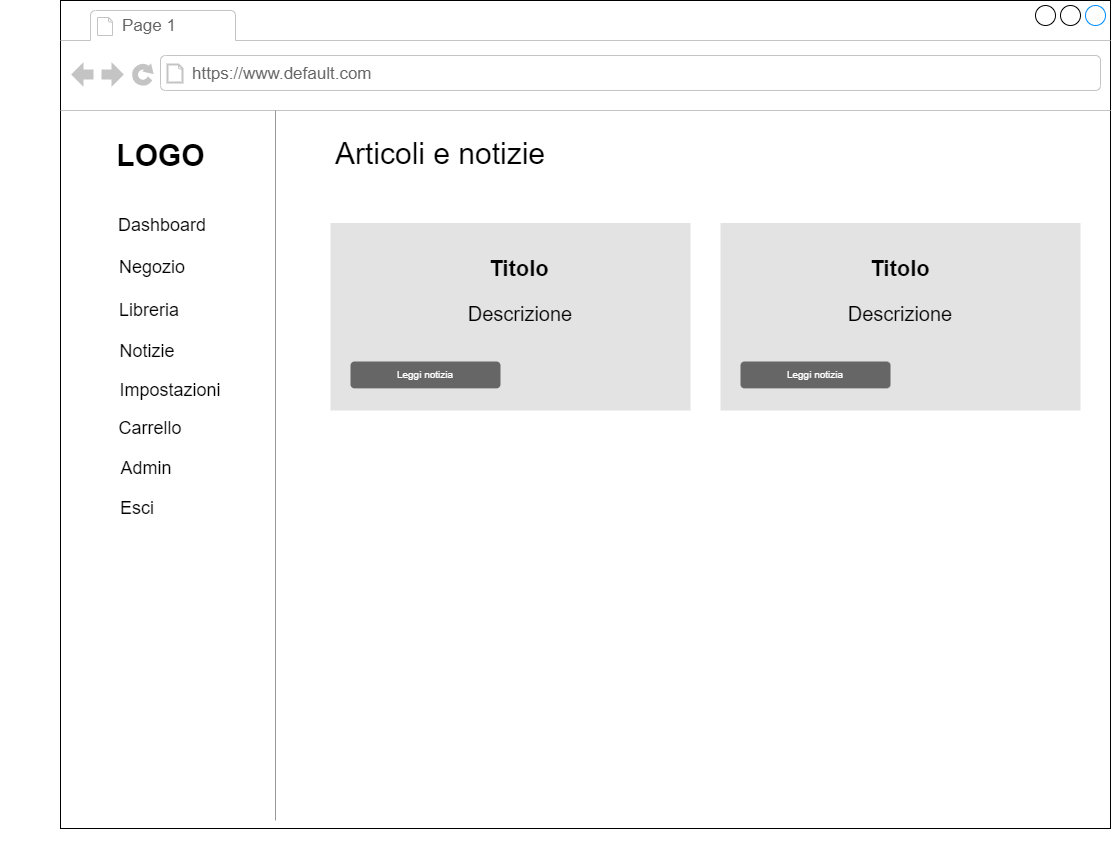

The diagram above was exported from draw.io. Its source (the exported page's mxGraphModel, read from the mxfile embedded in the PNG):
<mxGraphModel dx="1531" dy="1918" grid="1" gridSize="10" guides="1" tooltips="1" connect="1" arrows="1" fold="1" page="1" pageScale="1" pageWidth="827" pageHeight="1169" math="0" shadow="0">
  <root>
    <mxCell id="0" />
    <mxCell id="1" parent="0" />
    <mxCell id="uJ4xgj5gYYJaaNyCmSFG-1" value="" style="strokeWidth=1;shadow=0;dashed=0;align=center;html=1;shape=mxgraph.mockup.containers.browserWindow;rSize=0;mainText=,;recursiveResize=0;rounded=0;labelBackgroundColor=none;fontFamily=Verdana;fontSize=12;" parent="1" vertex="1">
      <mxGeometry x="220" y="-160" width="1050" height="828" as="geometry" />
    </mxCell>
    <mxCell id="uJ4xgj5gYYJaaNyCmSFG-2" value="Page 1" style="strokeWidth=1;shadow=0;dashed=0;align=center;html=1;shape=mxgraph.mockup.containers.anchor;fontSize=17;fontColor=#666666;align=left;" parent="uJ4xgj5gYYJaaNyCmSFG-1" vertex="1">
      <mxGeometry x="60" y="12" width="110" height="26" as="geometry" />
    </mxCell>
    <mxCell id="uJ4xgj5gYYJaaNyCmSFG-3" value="https://www.default.com" style="strokeWidth=1;shadow=0;dashed=0;align=center;html=1;shape=mxgraph.mockup.containers.anchor;rSize=0;fontSize=17;fontColor=#666666;align=left;" parent="uJ4xgj5gYYJaaNyCmSFG-1" vertex="1">
      <mxGeometry x="130" y="60" width="250" height="26" as="geometry" />
    </mxCell>
    <mxCell id="uJ4xgj5gYYJaaNyCmSFG-4" value="&lt;font style=&quot;font-size: 30px&quot;&gt;LOGO&lt;/font&gt;" style="text;strokeColor=none;fillColor=none;html=1;fontSize=24;fontStyle=1;verticalAlign=middle;align=center;" parent="uJ4xgj5gYYJaaNyCmSFG-1" vertex="1">
      <mxGeometry x="50" y="135" width="100" height="40" as="geometry" />
    </mxCell>
    <mxCell id="uJ4xgj5gYYJaaNyCmSFG-5" value="&lt;span style=&quot;color: rgba(0 , 0 , 0 , 0) ; font-family: monospace ; font-size: 0px&quot;&gt;%3CmxGraphModel%3E%3Croot%3E%3CmxCell%20id%3D%220%22%2F%3E%3CmxCell%20id%3D%221%22%20parent%3D%220%22%2F%3E%3CmxCell%20id%3D%222%22%20value%3D%22%26lt%3Bfont%20style%3D%26quot%3Bfont-size%3A%2018px%26quot%3B%26gt%3BAdmin%26lt%3Bbr%26gt%3B%26lt%3B%2Ffont%26gt%3B%22%20style%3D%22text%3Bhtml%3D1%3BstrokeColor%3Dnone%3BfillColor%3Dnone%3Balign%3Dcenter%3BverticalAlign%3Dmiddle%3BwhiteSpace%3Dwrap%3Brounded%3D0%3BfontSize%3D31%3B%22%20vertex%3D%221%22%20parent%3D%221%22%3E%3CmxGeometry%20x%3D%22100%22%20y%3D%22425%22%20width%3D%2260%22%20height%3D%2230%22%20as%3D%22geometry%22%2F%3E%3C%2FmxCell%3E%3C%2Froot%3E%3C%2FmxGraphModel%3E&lt;/span&gt;" style="verticalLabelPosition=bottom;shadow=0;dashed=0;align=center;html=1;verticalAlign=top;strokeWidth=1;shape=mxgraph.mockup.markup.line;strokeColor=#999999;direction=north;fontSize=31;fillColor=default;" parent="uJ4xgj5gYYJaaNyCmSFG-1" vertex="1">
      <mxGeometry x="-60" y="110" width="550" height="710" as="geometry" />
    </mxCell>
    <mxCell id="uJ4xgj5gYYJaaNyCmSFG-6" value="&lt;font style=&quot;font-size: 18px&quot;&gt;Dashboard&lt;/font&gt;" style="text;html=1;strokeColor=none;fillColor=none;align=center;verticalAlign=middle;whiteSpace=wrap;rounded=0;fontSize=31;" parent="uJ4xgj5gYYJaaNyCmSFG-1" vertex="1">
      <mxGeometry x="72" y="205" width="60" height="30" as="geometry" />
    </mxCell>
    <mxCell id="uJ4xgj5gYYJaaNyCmSFG-7" value="&lt;font style=&quot;font-size: 18px&quot;&gt;Negozio&lt;br&gt;&lt;br&gt;&lt;/font&gt;" style="text;html=1;strokeColor=none;fillColor=none;align=center;verticalAlign=middle;whiteSpace=wrap;rounded=0;fontSize=31;" parent="uJ4xgj5gYYJaaNyCmSFG-1" vertex="1">
      <mxGeometry x="62" y="265" width="60" height="30" as="geometry" />
    </mxCell>
    <mxCell id="uJ4xgj5gYYJaaNyCmSFG-8" value="&lt;font style=&quot;font-size: 18px&quot;&gt;Libreria&lt;br&gt;&lt;/font&gt;" style="text;html=1;strokeColor=none;fillColor=none;align=center;verticalAlign=middle;whiteSpace=wrap;rounded=0;fontSize=31;" parent="uJ4xgj5gYYJaaNyCmSFG-1" vertex="1">
      <mxGeometry x="59" y="290" width="60" height="30" as="geometry" />
    </mxCell>
    <mxCell id="uJ4xgj5gYYJaaNyCmSFG-9" value="&lt;font style=&quot;font-size: 18px&quot;&gt;Notizie&lt;br&gt;&lt;/font&gt;" style="text;html=1;strokeColor=none;fillColor=none;align=center;verticalAlign=middle;whiteSpace=wrap;rounded=0;fontSize=31;" parent="uJ4xgj5gYYJaaNyCmSFG-1" vertex="1">
      <mxGeometry x="57" y="331" width="60" height="30" as="geometry" />
    </mxCell>
    <mxCell id="uJ4xgj5gYYJaaNyCmSFG-10" value="&lt;font style=&quot;font-size: 18px&quot;&gt;Impostazioni&lt;br&gt;&lt;/font&gt;" style="text;html=1;strokeColor=none;fillColor=none;align=center;verticalAlign=middle;whiteSpace=wrap;rounded=0;fontSize=31;" parent="uJ4xgj5gYYJaaNyCmSFG-1" vertex="1">
      <mxGeometry x="80" y="370" width="60" height="30" as="geometry" />
    </mxCell>
    <mxCell id="uJ4xgj5gYYJaaNyCmSFG-11" value="&lt;font style=&quot;font-size: 18px&quot;&gt;Carrello&lt;br&gt;&lt;/font&gt;" style="text;html=1;strokeColor=none;fillColor=none;align=center;verticalAlign=middle;whiteSpace=wrap;rounded=0;fontSize=31;" parent="uJ4xgj5gYYJaaNyCmSFG-1" vertex="1">
      <mxGeometry x="60" y="408" width="60" height="30" as="geometry" />
    </mxCell>
    <mxCell id="uJ4xgj5gYYJaaNyCmSFG-12" value="&lt;font style=&quot;font-size: 18px&quot;&gt;Admin&lt;br&gt;&lt;/font&gt;" style="text;html=1;strokeColor=none;fillColor=none;align=center;verticalAlign=middle;whiteSpace=wrap;rounded=0;fontSize=31;" parent="uJ4xgj5gYYJaaNyCmSFG-1" vertex="1">
      <mxGeometry x="56" y="448" width="60" height="30" as="geometry" />
    </mxCell>
    <mxCell id="uJ4xgj5gYYJaaNyCmSFG-13" value="&lt;font style=&quot;font-size: 18px&quot;&gt;Esci&lt;br&gt;&lt;/font&gt;" style="text;html=1;strokeColor=none;fillColor=none;align=center;verticalAlign=middle;whiteSpace=wrap;rounded=0;fontSize=31;" parent="uJ4xgj5gYYJaaNyCmSFG-1" vertex="1">
      <mxGeometry x="47" y="488" width="60" height="30" as="geometry" />
    </mxCell>
    <mxCell id="uJ4xgj5gYYJaaNyCmSFG-14" style="edgeStyle=orthogonalEdgeStyle;rounded=0;orthogonalLoop=1;jettySize=auto;html=1;exitX=0.5;exitY=1;exitDx=0;exitDy=0;fontSize=18;" parent="uJ4xgj5gYYJaaNyCmSFG-1" source="uJ4xgj5gYYJaaNyCmSFG-10" target="uJ4xgj5gYYJaaNyCmSFG-10" edge="1">
      <mxGeometry relative="1" as="geometry" />
    </mxCell>
    <mxCell id="uJ4xgj5gYYJaaNyCmSFG-15" value="&lt;span style=&quot;font-size: 30px&quot;&gt;Articoli e notizie&lt;/span&gt;" style="text;html=1;strokeColor=none;fillColor=none;align=center;verticalAlign=middle;whiteSpace=wrap;rounded=0;fontSize=18;" parent="uJ4xgj5gYYJaaNyCmSFG-1" vertex="1">
      <mxGeometry x="270" y="135" width="220" height="35" as="geometry" />
    </mxCell>
    <mxCell id="uJ4xgj5gYYJaaNyCmSFG-16" value="" style="rounded=0;whiteSpace=wrap;html=1;fontSize=30;strokeColor=none;fillColor=#E3E3E3;" parent="uJ4xgj5gYYJaaNyCmSFG-1" vertex="1">
      <mxGeometry x="270" y="222.5" width="360" height="187.5" as="geometry" />
    </mxCell>
    <mxCell id="uJ4xgj5gYYJaaNyCmSFG-17" value="&lt;b&gt;&lt;font style=&quot;font-size: 22px&quot;&gt;Titolo&lt;/font&gt;&lt;/b&gt;" style="text;html=1;strokeColor=none;fillColor=none;align=center;verticalAlign=middle;whiteSpace=wrap;rounded=0;fontSize=30;" parent="uJ4xgj5gYYJaaNyCmSFG-1" vertex="1">
      <mxGeometry x="389" y="250" width="140" height="30" as="geometry" />
    </mxCell>
    <mxCell id="uJ4xgj5gYYJaaNyCmSFG-18" value="" style="rounded=0;whiteSpace=wrap;html=1;fontSize=30;strokeColor=none;fillColor=#E3E3E3;" parent="uJ4xgj5gYYJaaNyCmSFG-1" vertex="1">
      <mxGeometry x="660" y="222.5" width="360" height="187.5" as="geometry" />
    </mxCell>
    <mxCell id="uJ4xgj5gYYJaaNyCmSFG-19" value="&lt;span style=&quot;font-size: 22px&quot;&gt;&lt;b&gt;Titolo&lt;/b&gt;&lt;/span&gt;" style="text;html=1;strokeColor=none;fillColor=none;align=center;verticalAlign=middle;whiteSpace=wrap;rounded=0;fontSize=30;" parent="uJ4xgj5gYYJaaNyCmSFG-1" vertex="1">
      <mxGeometry x="770" y="250" width="140" height="30" as="geometry" />
    </mxCell>
    <mxCell id="uJ4xgj5gYYJaaNyCmSFG-20" value="&lt;span style=&quot;font-size: 20px&quot;&gt;Descrizione&lt;/span&gt;" style="text;html=1;strokeColor=none;fillColor=none;align=center;verticalAlign=middle;whiteSpace=wrap;rounded=0;fontSize=30;" parent="uJ4xgj5gYYJaaNyCmSFG-1" vertex="1">
      <mxGeometry x="390" y="295" width="140" height="30" as="geometry" />
    </mxCell>
    <mxCell id="uJ4xgj5gYYJaaNyCmSFG-21" value="&lt;span style=&quot;font-size: 20px&quot;&gt;Descrizione&lt;/span&gt;" style="text;html=1;strokeColor=none;fillColor=none;align=center;verticalAlign=middle;whiteSpace=wrap;rounded=0;fontSize=30;" parent="uJ4xgj5gYYJaaNyCmSFG-1" vertex="1">
      <mxGeometry x="770" y="295" width="140" height="30" as="geometry" />
    </mxCell>
    <mxCell id="uJ4xgj5gYYJaaNyCmSFG-22" value="Leggi notizia" style="rounded=1;html=1;shadow=0;dashed=0;whiteSpace=wrap;fontSize=10;fillColor=#666666;align=center;strokeColor=none;fontColor=#ffffff;" parent="uJ4xgj5gYYJaaNyCmSFG-1" vertex="1">
      <mxGeometry x="290" y="361" width="150" height="26.88" as="geometry" />
    </mxCell>
    <mxCell id="uJ4xgj5gYYJaaNyCmSFG-23" value="Leggi notizia" style="rounded=1;html=1;shadow=0;dashed=0;whiteSpace=wrap;fontSize=10;fillColor=#666666;align=center;strokeColor=none;fontColor=#ffffff;" parent="uJ4xgj5gYYJaaNyCmSFG-1" vertex="1">
      <mxGeometry x="680" y="361" width="150" height="26.88" as="geometry" />
    </mxCell>
  </root>
</mxGraphModel>